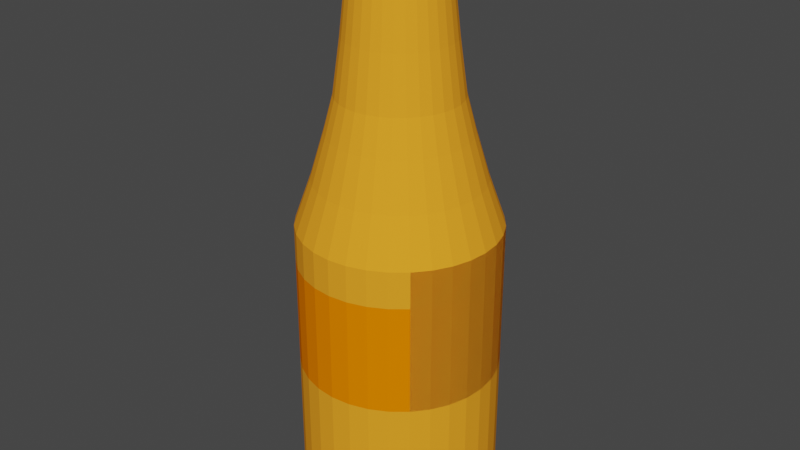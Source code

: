 # Source: Mustard.blend  (saved by Blender 2.90.8; exported with 4.5.12 LTS)
import bpy
from mathutils import Matrix  # noqa: F401  (used for matrix-valued properties, if any)

bpy.ops.wm.read_factory_settings(use_empty=True)
scene = bpy.context.scene
scene.name = 'Scene'

# ---- collections
col_collection = bpy.data.collections.new('Collection'); scene.collection.children.link(col_collection)

# ---- materials (node trees are filled in below, after node groups)
mat_material_036 = bpy.data.materials.new('Material.036')
mat_material_036.use_transparent_shadow = False
mat_material_035 = bpy.data.materials.new('Material.035')
mat_material_035.use_transparent_shadow = False

# ---- material node trees
mat_material_036.use_nodes = True; mat_material_036.node_tree.nodes.clear()
_N = mat_material_036.node_tree.nodes; _L = mat_material_036.node_tree.links
n0 = _N.new('ShaderNodeBsdfPrincipled'); n0.name = 'Principled BSDF'; n0.location = (10, 300)
n0.distribution = 'GGX'
n0.subsurface_method = 'BURLEY'
n0.inputs[0].default_value = (1.0, 0.3545, 0.02175, 1.0)
n0.inputs[2].default_value = 1.0
n0.inputs[3].default_value = 1.45
n0.inputs[13].default_value = 0.0
n0.inputs[27].default_value = (0.0, 0.0, 0.0, 1.0)
n0.inputs[28].default_value = 1.0
n1 = _N.new('ShaderNodeOutputMaterial'); n1.name = 'Material Output'; n1.location = (300, 300)
_L.new(n0.outputs[0], n1.inputs[0])
n1.is_active_output = True
mat_material_035.use_nodes = True; mat_material_035.node_tree.nodes.clear()
_N = mat_material_035.node_tree.nodes; _L = mat_material_035.node_tree.links
n0 = _N.new('ShaderNodeBsdfPrincipled'); n0.name = 'Principled BSDF'; n0.location = (10, 300)
n0.distribution = 'GGX'
n0.subsurface_method = 'BURLEY'
n0.inputs[0].default_value = (1.0, 0.2147, 0.0, 1.0)
n0.inputs[2].default_value = 1.0
n0.inputs[3].default_value = 1.45
n0.inputs[13].default_value = 0.0
n0.inputs[27].default_value = (0.0, 0.0, 0.0, 1.0)
n0.inputs[28].default_value = 1.0
n1 = _N.new('ShaderNodeOutputMaterial'); n1.name = 'Material Output'; n1.location = (300, 300)
_L.new(n0.outputs[0], n1.inputs[0])
n1.is_active_output = True

# ---- world
world_world = bpy.data.worlds.new('World'); scene.world = world_world
world_world.use_nodes = True; world_world.node_tree.nodes.clear()
_N = world_world.node_tree.nodes; _L = world_world.node_tree.links
n0 = _N.new('ShaderNodeOutputWorld'); n0.name = 'World Output'; n0.location = (300, 300)
n1 = _N.new('ShaderNodeBackground'); n1.name = 'Background'; n1.location = (10, 300)
n1.inputs[0].default_value = (0.05088, 0.05088, 0.05088, 1.0)
_L.new(n1.outputs[0], n0.inputs[0])
n0.is_active_output = True
world_world.color = (0.05088, 0.05088, 0.05088)
world_world.use_sun_shadow = False
world_world.sun_shadow_jitter_overblur = 0.0

# ---- meshes
me_cylinder_006 = bpy.data.meshes.new('Cylinder.006')
me_cylinder_006.from_pydata([(-0.001163, 0.6639, -1.514), (-0.001163, 0.6639, 0.4856), (0.1305, 0.6509, -1.514), (0.1305, 0.6509, 0.4856), (0.2571, 0.6125, -1.514), (0.2571, 0.6125, 0.4856), (0.3738, 0.5501, -1.514), (0.3738, 0.5501, 0.4856), (0.4761, 0.4662, -1.514), (0.4761, 0.4662, 0.4856), (0.5601, 0.3639, -1.514), (0.5601, 0.3639, 0.4856), (0.6225, 0.2472, -1.514), (0.6225, 0.2472, 0.4856), (0.6609, 0.1206, -1.514), (0.6609, 0.1206, 0.4856), (0.6738, -0.0111, -1.514), (0.6738, -0.0111, 0.4856), (0.6609, -0.1428, -1.514), (0.6609, -0.1428, 0.4856), (0.6225, -0.2694, -1.514), (0.6225, -0.2694, 0.4856), (0.5601, -0.3861, -1.514), (0.5601, -0.3861, 0.4856), (0.4761, -0.4884, -1.514), (0.4761, -0.4884, 0.4856), (0.3738, -0.5723, -1.514), (0.3738, -0.5723, 0.4856), (0.2571, -0.6347, -1.514), (0.2571, -0.6347, 0.4856), (0.1305, -0.6731, -1.514), (0.1305, -0.6731, 0.4856), (-0.001163, -0.6861, -1.514), (-0.001163, -0.6861, 0.4856), (-0.1328, -0.6731, -1.514), (-0.1328, -0.6731, 0.4856), (-0.2595, -0.6347, -1.514), (-0.2595, -0.6347, 0.4856), (-0.3762, -0.5723, -1.514), (-0.3762, -0.5723, 0.4856), (-0.4785, -0.4884, -1.514), (-0.4785, -0.4884, 0.4856), (-0.5624, -0.3861, -1.514), (-0.5624, -0.3861, 0.4856), (-0.6248, -0.2694, -1.514), (-0.6248, -0.2694, 0.4856), (-0.6632, -0.1428, -1.514), (-0.6632, -0.1428, 0.4856), (-0.6762, -0.0111, -1.514), (-0.6762, -0.0111, 0.4856), (-0.6632, 0.1206, -1.514), (-0.6632, 0.1206, 0.4856), (-0.6248, 0.2472, -1.514), (-0.6248, 0.2472, 0.4856), (-0.5624, 0.3639, -1.514), (-0.5624, 0.3639, 0.4856), (-0.4785, 0.4662, -1.514), (-0.4785, 0.4662, 0.4856), (-0.3762, 0.5501, -1.514), (-0.3762, 0.5501, 0.4856), (-0.2595, 0.6125, -1.514), (-0.2595, 0.6125, 0.4856), (-0.1328, 0.6509, -1.514), (-0.1328, 0.6509, 0.4856), (-0.001163, 0.5518, 0.8009), (0.1087, 0.541, 0.8009), (0.2143, 0.509, 0.8009), (0.3116, 0.4569, 0.8009), (0.3969, 0.3869, 0.8009), (0.4669, 0.3016, 0.8009), (0.5189, 0.2043, 0.8009), (0.5509, 0.09872, 0.8009), (0.5617, -0.0111, 0.8009), (0.5509, -0.1209, 0.8009), (0.5189, -0.2265, 0.8009), (0.4669, -0.3238, 0.8009), (0.3969, -0.4091, 0.8009), (0.3116, -0.4791, 0.8009), (0.2143, -0.5312, 0.8009), (0.1087, -0.5632, 0.8009), (-0.001163, -0.574, 0.8009), (-0.111, -0.5632, 0.8009), (-0.2166, -0.5312, 0.8009), (-0.3139, -0.4791, 0.8009), (-0.3992, -0.4091, 0.8009), (-0.4692, -0.3238, 0.8009), (-0.5212, -0.2265, 0.8009), (-0.5533, -0.1209, 0.8009), (-0.5641, -0.0111, 0.8009), (-0.5533, 0.09872, 0.8009), (-0.5212, 0.2043, 0.8009), (-0.4692, 0.3016, 0.8009), (-0.3992, 0.3869, 0.8009), (-0.3139, 0.4569, 0.8009), (-0.2166, 0.509, 0.8009), (-0.111, 0.541, 0.8009), (-0.001163, 0.4609, 1.109), (0.09091, 0.4518, 1.109), (0.1794, 0.4249, 1.109), (0.261, 0.3813, 1.109), (0.3326, 0.3226, 1.109), (0.3913, 0.2511, 1.109), (0.4349, 0.1695, 1.109), (0.4617, 0.08098, 1.109), (0.4708, -0.0111, 1.109), (0.4617, -0.1032, 1.109), (0.4349, -0.1917, 1.109), (0.3913, -0.2733, 1.109), (0.3326, -0.3448, 1.109), (0.261, -0.4035, 1.109), (0.1794, -0.4471, 1.109), (0.09091, -0.474, 1.109), (-0.001163, -0.4831, 1.109), (-0.09324, -0.474, 1.109), (-0.1818, -0.4471, 1.109), (-0.2634, -0.4035, 1.109), (-0.3349, -0.3448, 1.109), (-0.3936, -0.2733, 1.109), (-0.4372, -0.1917, 1.109), (-0.4641, -0.1032, 1.109), (-0.4731, -0.0111, 1.109), (-0.4641, 0.08098, 1.109), (-0.4372, 0.1695, 1.109), (-0.3936, 0.2511, 1.109), (-0.3349, 0.3226, 1.109), (-0.2634, 0.3813, 1.109), (-0.1818, 0.4249, 1.109), (-0.09324, 0.4518, 1.109), (-0.001163, 0.3979, 1.348), (0.07863, 0.39, 1.348), (0.1553, 0.3667, 1.348), (0.2261, 0.329, 1.348), (0.288, 0.2781, 1.348), (0.3389, 0.2161, 1.348), (0.3767, 0.1454, 1.348), (0.4, 0.06869, 1.348), (0.4078, -0.0111, 1.348), (0.4, -0.09089, 1.348), (0.3767, -0.1676, 1.348), (0.3389, -0.2383, 1.348), (0.288, -0.3003, 1.348), (0.2261, -0.3512, 1.348), (0.1553, -0.3889, 1.348), (0.07862, -0.4122, 1.348), (-0.001163, -0.4201, 1.348), (-0.08095, -0.4122, 1.348), (-0.1577, -0.3889, 1.348), (-0.2284, -0.3512, 1.348), (-0.2904, -0.3003, 1.348), (-0.3412, -0.2383, 1.348), (-0.379, -0.1676, 1.348), (-0.4023, -0.09088, 1.348), (-0.4101, -0.0111, 1.348), (-0.4023, 0.06869, 1.348), (-0.379, 0.1454, 1.348), (-0.3412, 0.2161, 1.348), (-0.2904, 0.2781, 1.348), (-0.2284, 0.329, 1.348), (-0.1577, 0.3668, 1.348), (-0.08095, 0.39, 1.348), (-0.001163, 0.3474, 1.712), (0.06878, 0.3405, 1.712), (0.136, 0.3201, 1.712), (0.198, 0.287, 1.712), (0.2524, 0.2424, 1.712), (0.2969, 0.1881, 1.712), (0.3301, 0.1261, 1.712), (0.3505, 0.05885, 1.712), (0.3574, -0.0111, 1.712), (0.3505, -0.08104, 1.712), (0.3301, -0.1483, 1.712), (0.2969, -0.2103, 1.712), (0.2524, -0.2646, 1.712), (0.198, -0.3092, 1.712), (0.136, -0.3423, 1.712), (0.06878, -0.3627, 1.712), (-0.001163, -0.3696, 1.712), (-0.07111, -0.3627, 1.712), (-0.1384, -0.3423, 1.712), (-0.2003, -0.3092, 1.712), (-0.2547, -0.2646, 1.712), (-0.2993, -0.2103, 1.712), (-0.3324, -0.1483, 1.712), (-0.3528, -0.08104, 1.712), (-0.3597, -0.0111, 1.712), (-0.3528, 0.05885, 1.712), (-0.3324, 0.1261, 1.712), (-0.2993, 0.1881, 1.712), (-0.2547, 0.2424, 1.712), (-0.2003, 0.287, 1.712), (-0.1384, 0.3201, 1.712), (-0.07111, 0.3405, 1.712), (-0.001163, 0.3081, 2.062), (0.06111, 0.302, 2.062), (0.121, 0.2838, 2.062), (0.1762, 0.2543, 2.062), (0.2245, 0.2146, 2.062), (0.2642, 0.1662, 2.062), (0.2937, 0.111, 2.062), (0.3119, 0.05117, 2.062), (0.318, -0.0111, 2.062), (0.3119, -0.07337, 2.062), (0.2937, -0.1332, 2.062), (0.2642, -0.1884, 2.062), (0.2245, -0.2368, 2.062), (0.1762, -0.2765, 2.062), (0.121, -0.306, 2.062), (0.06111, -0.3241, 2.062), (-0.001163, -0.3303, 2.062), (-0.06343, -0.3241, 2.062), (-0.1233, -0.306, 2.062), (-0.1785, -0.2765, 2.062), (-0.2269, -0.2368, 2.062), (-0.2666, -0.1884, 2.062), (-0.2961, -0.1332, 2.062), (-0.3142, -0.07337, 2.062), (-0.3203, -0.0111, 2.062), (-0.3142, 0.05117, 2.062), (-0.2961, 0.111, 2.062), (-0.2666, 0.1662, 2.062), (-0.2269, 0.2146, 2.062), (-0.1785, 0.2543, 2.062), (-0.1233, 0.2838, 2.062), (-0.06343, 0.302, 2.062), (-0.001163, 0.2872, 2.351), (0.05704, 0.2815, 2.351), (0.113, 0.2645, 2.351), (0.1646, 0.237, 2.351), (0.2098, 0.1999, 2.351), (0.2469, 0.1546, 2.351), (0.2745, 0.1031, 2.351), (0.2914, 0.04711, 2.351), (0.2972, -0.0111, 2.351), (0.2914, -0.0693, 2.351), (0.2745, -0.1253, 2.351), (0.2469, -0.1768, 2.351), (0.2098, -0.2221, 2.351), (0.1646, -0.2592, 2.351), (0.113, -0.2867, 2.351), (0.05704, -0.3037, 2.351), (-0.001163, -0.3094, 2.351), (-0.05937, -0.3037, 2.351), (-0.1153, -0.2867, 2.351), (-0.1669, -0.2592, 2.351), (-0.2121, -0.2221, 2.351), (-0.2492, -0.1768, 2.351), (-0.2768, -0.1253, 2.351), (-0.2938, -0.0693, 2.351), (-0.2995, -0.0111, 2.351), (-0.2938, 0.04711, 2.351), (-0.2768, 0.1031, 2.351), (-0.2492, 0.1546, 2.351), (-0.2121, 0.1999, 2.351), (-0.1669, 0.237, 2.351), (-0.1153, 0.2645, 2.351), (-0.05937, 0.2815, 2.351), (-0.001163, 0.3464, 2.351), (0.06858, 0.3395, 2.351), (0.1356, 0.3192, 2.351), (0.1974, 0.2861, 2.351), (0.2516, 0.2417, 2.351), (0.2961, 0.1875, 2.351), (0.3291, 0.1257, 2.351), (0.3494, 0.05864, 2.351), (0.3563, -0.0111, 2.351), (0.3494, -0.08084, 2.351), (0.3291, -0.1479, 2.351), (0.2961, -0.2097, 2.351), (0.2516, -0.2639, 2.351), (0.1974, -0.3083, 2.351), (0.1356, -0.3414, 2.351), (0.06858, -0.3617, 2.351), (-0.001163, -0.3686, 2.351), (-0.0709, -0.3617, 2.351), (-0.138, -0.3414, 2.351), (-0.1998, -0.3083, 2.351), (-0.2539, -0.2639, 2.351), (-0.2984, -0.2097, 2.351), (-0.3314, -0.1479, 2.351), (-0.3518, -0.08084, 2.351), (-0.3586, -0.0111, 2.351), (-0.3518, 0.05864, 2.351), (-0.3314, 0.1257, 2.351), (-0.2984, 0.1875, 2.351), (-0.2539, 0.2417, 2.351), (-0.1998, 0.2861, 2.351), (-0.138, 0.3192, 2.351), (-0.0709, 0.3395, 2.351), (-0.001163, 0.2861, 2.424), (0.05682, 0.2804, 2.424), (0.1126, 0.2635, 2.424), (0.1639, 0.236, 2.424), (0.209, 0.199, 2.424), (0.2459, 0.154, 2.424), (0.2734, 0.1026, 2.424), (0.2903, 0.04688, 2.424), (0.296, -0.0111, 2.424), (0.2903, -0.06908, 2.424), (0.2734, -0.1248, 2.424), (0.2459, -0.1762, 2.424), (0.209, -0.2212, 2.424), (0.1639, -0.2582, 2.424), (0.1126, -0.2857, 2.424), (0.05682, -0.3026, 2.424), (-0.001163, -0.3083, 2.424), (-0.05914, -0.3026, 2.424), (-0.1149, -0.2857, 2.424), (-0.1663, -0.2582, 2.424), (-0.2113, -0.2212, 2.424), (-0.2483, -0.1762, 2.424), (-0.2757, -0.1248, 2.424), (-0.2926, -0.06908, 2.424), (-0.2984, -0.0111, 2.424), (-0.2926, 0.04688, 2.424), (-0.2757, 0.1026, 2.424), (-0.2483, 0.154, 2.424), (-0.2113, 0.199, 2.424), (-0.1663, 0.236, 2.424), (-0.1149, 0.2635, 2.424), (-0.05914, 0.2804, 2.424), (0.06858, 0.3395, 2.424), (-0.001163, 0.3464, 2.424), (0.1356, 0.3192, 2.424), (0.1974, 0.2861, 2.424), (0.2516, 0.2417, 2.424), (0.2961, 0.1875, 2.424), (0.3291, 0.1257, 2.424), (0.3494, 0.05864, 2.424), (0.3563, -0.0111, 2.424), (0.3494, -0.08084, 2.424), (0.3291, -0.1479, 2.424), (0.2961, -0.2097, 2.424), (0.2516, -0.2639, 2.424), (0.1974, -0.3083, 2.424), (0.1356, -0.3414, 2.424), (0.06858, -0.3617, 2.424), (-0.001163, -0.3686, 2.424), (-0.0709, -0.3617, 2.424), (-0.138, -0.3414, 2.424), (-0.1998, -0.3083, 2.424), (-0.2539, -0.2639, 2.424), (-0.2984, -0.2097, 2.424), (-0.3314, -0.1479, 2.424), (-0.3518, -0.08084, 2.424), (-0.3586, -0.0111, 2.424), (-0.3518, 0.05864, 2.424), (-0.3314, 0.1257, 2.424), (-0.2984, 0.1875, 2.424), (-0.2539, 0.2417, 2.424), (-0.1998, 0.2861, 2.424), (-0.138, 0.3192, 2.424), (-0.0709, 0.3395, 2.424), (0.1305, 0.6509, 0.2356), (0.5601, 0.3639, 0.2356), (0.6225, 0.2472, 0.2356), (0.6609, 0.1206, 0.2356), (0.6738, -0.0111, 0.2356), (0.6609, -0.1428, 0.2356), (0.6225, -0.2694, 0.2356), (0.5601, -0.3861, 0.2356), (0.3738, -0.5723, 0.2356), (-0.4785, -0.4884, 0.2356), (-0.5624, -0.3861, 0.2356), (-0.6248, -0.2694, 0.2356), (-0.6632, -0.1428, 0.2356), (-0.6762, -0.0111, 0.2356), (-0.6632, 0.1206, 0.2356), (-0.6248, 0.2472, 0.2356), (-0.5624, 0.3639, 0.2356), (-0.4785, 0.4662, 0.2356), (-0.2595, 0.6125, 0.2356), (0.5601, 0.3639, -0.5144), (0.6225, 0.2472, -0.5144), (0.6609, 0.1206, -0.5144), (0.6738, -0.0111, -0.5144), (0.6609, -0.1428, -0.5144), (0.6225, -0.2694, -0.5144), (0.5601, -0.3861, -0.5144), (-0.4785, -0.4884, -0.5144), (-0.5624, -0.3861, -0.5144), (-0.6248, -0.2694, -0.5144), (-0.6632, -0.1428, -0.5144), (-0.6762, -0.0111, -0.5144), (-0.6632, 0.1206, -0.5144), (-0.6248, 0.2472, -0.5144), (-0.5624, 0.3639, -0.5144), (-0.4785, 0.4662, -0.5144), (-0.001163, 0.6639, 0.2356), (0.2571, 0.6125, 0.2356), (0.3738, 0.5501, 0.2356), (0.4761, 0.4662, 0.2356), (-0.001163, -0.6861, 0.2356), (-0.3762, 0.5501, 0.2356), (-0.1328, 0.6509, 0.2356), (-0.001163, 0.6639, -0.5144), (0.1305, 0.6509, -0.5144), (0.2571, 0.6125, -0.5144), (0.3738, 0.5501, -0.5144), (0.4761, 0.4662, -0.5144), (-0.001163, -0.6861, -0.5144), (-0.1328, -0.6731, -0.5144), (-0.3762, 0.5501, -0.5144), (-0.2595, 0.6125, -0.5144), (-0.1328, 0.6509, -0.5144), (0.2571, -0.6347, 0.2356), (0.1305, -0.6731, 0.2356), (-0.2595, -0.6347, 0.2356), (-0.3762, -0.5723, 0.2356), (0.4761, -0.4884, -0.5144), (0.4761, -0.4884, 0.2356), (-0.1328, -0.6731, 0.2356), (0.3738, -0.5723, -0.5144), (0.2571, -0.6347, -0.5144), (0.1305, -0.6731, -0.5144), (-0.2595, -0.6347, -0.5144), (-0.3762, -0.5723, -0.5144)], [(0, 1), (3, 2), (5, 4), (7, 6), (27, 26), (29, 28), (31, 30), (33, 32), (35, 34), (37, 36), (39, 38), (59, 58), (61, 60), (63, 62)], [(8, 9, 11, 10), (10, 11, 13, 12), (12, 13, 15, 14), (14, 15, 17, 16), (16, 17, 19, 18), (18, 19, 21, 20), (20, 21, 23, 22), (22, 23, 25, 24), (40, 41, 43, 42), (42, 43, 45, 44), (44, 45, 47, 46), (46, 47, 49, 48), (48, 49, 51, 50), (50, 51, 53, 52), (52, 53, 55, 54), (54, 55, 57, 56), (5, 3, 65, 66), (0, 2, 4, 6, 8, 10, 12, 14, 16, 18, 20, 22, 24, 26, 28, 30, 32, 34, 36, 38, 40, 42, 44, 46, 48, 50, 52, 54, 56, 58, 60, 62), (67, 66, 98, 99), (23, 21, 74, 75), (41, 39, 83, 84), (59, 57, 92, 93), (15, 13, 70, 71), (33, 31, 79, 80), (51, 49, 88, 89), (7, 5, 66, 67), (25, 23, 75, 76), (43, 41, 84, 85), (61, 59, 93, 94), (17, 15, 71, 72), (35, 33, 80, 81), (53, 51, 89, 90), (9, 7, 67, 68), (27, 25, 76, 77), (45, 43, 85, 86), (63, 61, 94, 95), (19, 17, 72, 73), (37, 35, 81, 82), (55, 53, 90, 91), (11, 9, 68, 69), (29, 27, 77, 78), (47, 45, 86, 87), (3, 1, 64, 65), (1, 63, 95, 64), (21, 19, 73, 74), (39, 37, 82, 83), (57, 55, 91, 92), (13, 11, 69, 70), (31, 29, 78, 79), (49, 47, 87, 88), (102, 101, 133, 134), (94, 93, 125, 126), (81, 80, 112, 113), (68, 67, 99, 100), (95, 94, 126, 127), (82, 81, 113, 114), (69, 68, 100, 101), (64, 95, 127, 96), (83, 82, 114, 115), (70, 69, 101, 102), (84, 83, 115, 116), (71, 70, 102, 103), (85, 84, 116, 117), (72, 71, 103, 104), (86, 85, 117, 118), (73, 72, 104, 105), (87, 86, 118, 119), (74, 73, 105, 106), (88, 87, 119, 120), (75, 74, 106, 107), (89, 88, 120, 121), (76, 75, 107, 108), (90, 89, 121, 122), (77, 76, 108, 109), (91, 90, 122, 123), (78, 77, 109, 110), (65, 64, 96, 97), (92, 91, 123, 124), (79, 78, 110, 111), (66, 65, 97, 98), (93, 92, 124, 125), (80, 79, 111, 112), (137, 136, 168, 169), (116, 115, 147, 148), (103, 102, 134, 135), (117, 116, 148, 149), (104, 103, 135, 136), (118, 117, 149, 150), (105, 104, 136, 137), (119, 118, 150, 151), (106, 105, 137, 138), (120, 119, 151, 152), (107, 106, 138, 139), (121, 120, 152, 153), (108, 107, 139, 140), (122, 121, 153, 154), (109, 108, 140, 141), (123, 122, 154, 155), (110, 109, 141, 142), (97, 96, 128, 129), (124, 123, 155, 156), (111, 110, 142, 143), (98, 97, 129, 130), (125, 124, 156, 157), (112, 111, 143, 144), (99, 98, 130, 131), (126, 125, 157, 158), (113, 112, 144, 145), (100, 99, 131, 132), (127, 126, 158, 159), (114, 113, 145, 146), (101, 100, 132, 133), (96, 127, 159, 128), (115, 114, 146, 147), (172, 171, 203, 204), (151, 150, 182, 183), (138, 137, 169, 170), (152, 151, 183, 184), (139, 138, 170, 171), (153, 152, 184, 185), (140, 139, 171, 172), (154, 153, 185, 186), (141, 140, 172, 173), (155, 154, 186, 187), (142, 141, 173, 174), (129, 128, 160, 161), (156, 155, 187, 188), (143, 142, 174, 175), (130, 129, 161, 162), (157, 156, 188, 189), (144, 143, 175, 176), (131, 130, 162, 163), (158, 157, 189, 190), (145, 144, 176, 177), (132, 131, 163, 164), (159, 158, 190, 191), (146, 145, 177, 178), (133, 132, 164, 165), (128, 159, 191, 160), (147, 146, 178, 179), (134, 133, 165, 166), (148, 147, 179, 180), (135, 134, 166, 167), (149, 148, 180, 181), (136, 135, 167, 168), (150, 149, 181, 182), (207, 206, 238, 239), (186, 185, 217, 218), (173, 172, 204, 205), (187, 186, 218, 219), (174, 173, 205, 206), (161, 160, 192, 193), (188, 187, 219, 220), (175, 174, 206, 207), (162, 161, 193, 194), (189, 188, 220, 221), (176, 175, 207, 208), (163, 162, 194, 195), (190, 189, 221, 222), (177, 176, 208, 209), (164, 163, 195, 196), (191, 190, 222, 223), (178, 177, 209, 210), (165, 164, 196, 197), (160, 191, 223, 192), (179, 178, 210, 211), (166, 165, 197, 198), (180, 179, 211, 212), (167, 166, 198, 199), (181, 180, 212, 213), (168, 167, 199, 200), (182, 181, 213, 214), (169, 168, 200, 201), (183, 182, 214, 215), (170, 169, 201, 202), (184, 183, 215, 216), (171, 170, 202, 203), (185, 184, 216, 217), (242, 241, 273, 274), (194, 193, 225, 226), (221, 220, 252, 253), (208, 207, 239, 240), (195, 194, 226, 227), (222, 221, 253, 254), (209, 208, 240, 241), (196, 195, 227, 228), (223, 222, 254, 255), (210, 209, 241, 242), (197, 196, 228, 229), (192, 223, 255, 224), (211, 210, 242, 243), (198, 197, 229, 230), (212, 211, 243, 244), (199, 198, 230, 231), (213, 212, 244, 245), (200, 199, 231, 232), (214, 213, 245, 246), (201, 200, 232, 233), (215, 214, 246, 247), (202, 201, 233, 234), (216, 215, 247, 248), (203, 202, 234, 235), (217, 216, 248, 249), (204, 203, 235, 236), (218, 217, 249, 250), (205, 204, 236, 237), (219, 218, 250, 251), (206, 205, 237, 238), (193, 192, 224, 225), (220, 219, 251, 252), (277, 276, 340, 341), (229, 228, 260, 261), (224, 255, 287, 256), (243, 242, 274, 275), (230, 229, 261, 262), (244, 243, 275, 276), (231, 230, 262, 263), (245, 244, 276, 277), (232, 231, 263, 264), (246, 245, 277, 278), (233, 232, 264, 265), (247, 246, 278, 279), (234, 233, 265, 266), (248, 247, 279, 280), (235, 234, 266, 267), (249, 248, 280, 281), (236, 235, 267, 268), (250, 249, 281, 282), (237, 236, 268, 269), (251, 250, 282, 283), (238, 237, 269, 270), (225, 224, 256, 257), (252, 251, 283, 284), (239, 238, 270, 271), (226, 225, 257, 258), (253, 252, 284, 285), (240, 239, 271, 272), (227, 226, 258, 259), (254, 253, 285, 286), (241, 240, 272, 273), (228, 227, 259, 260), (255, 254, 286, 287), (264, 263, 327, 328), (278, 277, 341, 342), (265, 264, 328, 329), (279, 278, 342, 343), (266, 265, 329, 330), (280, 279, 343, 344), (267, 266, 330, 331), (281, 280, 344, 345), (268, 267, 331, 332), (282, 281, 345, 346), (269, 268, 332, 333), (283, 282, 346, 347), (270, 269, 333, 334), (257, 256, 321, 320), (284, 283, 347, 348), (271, 270, 334, 335), (258, 257, 320, 322), (285, 284, 348, 349), (272, 271, 335, 336), (259, 258, 322, 323), (286, 285, 349, 350), (273, 272, 336, 337), (260, 259, 323, 324), (287, 286, 350, 351), (274, 273, 337, 338), (261, 260, 324, 325), (256, 287, 351, 321), (275, 274, 338, 339), (262, 261, 325, 326), (276, 275, 339, 340), (263, 262, 326, 327), (288, 289, 320, 321), (289, 290, 322, 320), (290, 291, 323, 322), (291, 292, 324, 323), (292, 293, 325, 324), (293, 294, 326, 325), (294, 295, 327, 326), (295, 296, 328, 327), (296, 297, 329, 328), (297, 298, 330, 329), (298, 299, 331, 330), (299, 300, 332, 331), (300, 301, 333, 332), (301, 302, 334, 333), (302, 303, 335, 334), (303, 304, 336, 335), (304, 305, 337, 336), (305, 306, 338, 337), (306, 307, 339, 338), (307, 308, 340, 339), (308, 309, 341, 340), (309, 310, 342, 341), (310, 311, 343, 342), (311, 312, 344, 343), (312, 313, 345, 344), (313, 314, 346, 345), (314, 315, 347, 346), (315, 316, 348, 347), (316, 317, 349, 348), (317, 318, 350, 349), (318, 319, 351, 350), (319, 288, 321, 351), (238, 270, 302, 301, 237), (239, 271, 303, 302, 238), (240, 272, 304, 303, 239), (241, 305, 304, 272, 240), (242, 306, 305, 241), (243, 307, 306, 242), (244, 308, 307, 243), (305, 241, 240, 304), (237, 301, 300, 236), (236, 300, 299, 235), (235, 299, 298, 234), (234, 298, 297, 233), (233, 297, 296, 232), (232, 296, 295, 231), (231, 295, 294, 230), (230, 294, 293, 229), (229, 293, 292, 228), (245, 309, 308, 244), (246, 310, 309, 245), (247, 311, 310, 246), (248, 312, 311, 247), (249, 313, 312, 248), (250, 314, 313, 249), (251, 315, 314, 250), (252, 316, 315, 251), (253, 317, 316, 252), (254, 318, 317, 253), (255, 319, 318, 254), (224, 288, 319, 255), (225, 289, 288, 224), (226, 290, 289, 225), (227, 291, 290, 226), (228, 292, 291, 227), (97, 98, 99, 100, 101, 102, 103, 104, 105, 106, 107, 108, 109, 110, 111, 112, 113, 114, 115, 116, 117, 118, 119, 120, 121, 122, 123, 124, 125, 126, 127, 96), (29, 31, 405, 404), (47, 49, 365, 364), (3, 5, 388, 352), (21, 23, 359, 358), (39, 41, 361, 407), (57, 59, 392, 369), (13, 15, 355, 354), (31, 33, 391, 405), (49, 51, 366, 365), (5, 7, 389, 388), (23, 25, 409, 359), (41, 43, 362, 361), (59, 61, 370, 392), (15, 17, 356, 355), (33, 35, 410, 391), (51, 53, 367, 366), (7, 9, 390, 389), (25, 27, 360, 409), (43, 45, 363, 362), (61, 63, 393, 370), (17, 19, 357, 356), (35, 37, 406, 410), (53, 55, 368, 367), (9, 11, 353, 390), (27, 29, 404, 360), (45, 47, 364, 363), (1, 3, 352, 387), (63, 1, 387, 393), (19, 21, 358, 357), (37, 39, 407, 406), (55, 57, 369, 368), (11, 13, 354, 353), (355, 356, 374, 373), (362, 363, 380, 379), (356, 357, 375, 374), (363, 364, 381, 380), (357, 358, 376, 375), (364, 365, 382, 381), (358, 359, 377, 376), (365, 366, 383, 382), (359, 409, 408, 377), (366, 367, 384, 383), (367, 368, 385, 384), (368, 369, 386, 385), (390, 353, 371, 398), (353, 354, 372, 371), (354, 355, 373, 372), (361, 362, 379, 378), (397, 389, 390, 398), (396, 388, 389, 397), (395, 352, 388, 396), (394, 387, 352, 395), (393, 387, 394, 403), (402, 370, 393, 403), (401, 392, 370, 402), (386, 369, 392, 401), (24, 408, 411, 412, 413, 399, 400, 414, 415, 378, 40, 38, 36, 34, 32, 30, 28, 26), (6, 397, 398, 8), (4, 396, 397, 6), (2, 395, 396, 4), (0, 394, 395, 2), (62, 403, 394, 0), (60, 402, 403, 62), (58, 401, 402, 60), (56, 386, 401, 58), (360, 404, 412, 411), (412, 404, 405, 413), (413, 405, 391, 399), (399, 391, 410, 400), (400, 410, 406, 414), (414, 406, 407, 415), (415, 407, 361, 378), (411, 408, 409, 360)])
me_cylinder_006.polygons.foreach_set('material_index', [0, 0, 0, 0, 0, 0, 0, 0, 0, 0, 0, 0, 0, 0, 0, 0, 0, 0, 0, 0, 0, 0, 0, 0, 0, 0, 0, 0, 0, 0, 0, 0, 0, 0, 0, 0, 0, 0, 0, 0, 0, 0, 0, 0, 0, 0, 0, 0, 0, 0, 0, 0, 0, 0, 0, 0, 0, 0, 0, 0, 0, 0, 0, 0, 0, 0, 0, 0, 0, 0, 0, 0, 0, 0, 0, 0, 0, 0, 0, 0, 0, 0, 0, 0, 0, 0, 0, 0, 0, 0, 0, 0, 0, 0, 0, 0, 0, 0, 0, 0, 0, 0, 0, 0, 0, 0, 0, 0, 0, 0, 0, 0, 0, 0, 0, 0, 0, 0, 0, 0, 0, 0, 0, 0, 0, 0, 0, 0, 0, 0, 0, 0, 0, 0, 0, 0, 0, 0, 0, 0, 0, 0, 0, 0, 0, 0, 0, 0, 0, 0, 0, 0, 0, 0, 0, 0, 0, 0, 0, 0, 0, 0, 0, 0, 0, 0, 0, 0, 0, 0, 0, 0, 0, 0, 0, 0, 0, 0, 0, 0, 0, 0, 0, 0, 0, 0, 0, 0, 0, 0, 0, 0, 0, 0, 0, 0, 0, 0, 0, 0, 0, 0, 0, 0, 0, 0, 0, 0, 0, 0, 0, 0, 0, 0, 0, 0, 0, 0, 0, 0, 0, 0, 0, 0, 0, 0, 0, 0, 0, 0, 0, 0, 0, 0, 0, 0, 0, 0, 0, 0, 0, 0, 0, 0, 0, 0, 0, 0, 0, 0, 0, 0, 0, 0, 0, 0, 0, 0, 0, 0, 0, 0, 0, 0, 0, 0, 0, 0, 0, 0, 0, 0, 0, 0, 0, 0, 0, 0, 0, 0, 0, 0, 0, 0, 0, 0, 0, 0, 0, 0, 0, 0, 0, 0, 0, 0, 0, 0, 0, 0, 0, 0, 0, 0, 0, 0, 0, 0, 0, 0, 0, 0, 0, 0, 0, 0, 0, 0, 0, 0, 0, 0, 0, 0, 0, 0, 0, 0, 0, 0, 0, 0, 0, 0, 0, 0, 0, 0, 0, 0, 0, 0, 0, 0, 0, 0, 0, 0, 0, 0, 0, 0, 0, 0, 0, 0, 0, 0, 0, 0, 0, 0, 0, 0, 0, 0, 0, 0, 0, 0, 0, 0, 0, 0, 0, 0, 0, 0, 0, 0, 0, 0, 0, 0, 0, 0, 0, 0, 0, 0, 0, 0, 0, 0, 0, 0, 0, 0, 0, 0, 0, 0, 0, 0, 1, 1, 1, 1, 1, 1, 1, 1])
_uv = me_cylinder_006.uv_layers.new(name='UVMap')
_uv.uv.foreach_set('vector', [0.875, 0.5, 0.875, 1.0, 0.8438, 1.0, 0.8438, 0.5, 0.8438, 0.5, 0.8438, 1.0, 0.8125, 1.0, 0.8125, 0.5, 0.8125, 0.5, 0.8125, 1.0, 0.7812, 1.0, 0.7812, 0.5, 0.7812, 0.5, 0.7812, 1.0, 0.75, 1.0, 0.75, 0.5, 0.75, 0.5, 0.75, 1.0, 0.7188, 1.0, 0.7188, 0.5, 0.7188, 0.5, 0.7188, 1.0, 0.6875, 1.0, 0.6875, 0.5, 0.6875, 0.5, 0.6875, 1.0, 0.6562, 1.0, 0.6562, 0.5, 0.6562, 0.5, 0.6562, 1.0, 0.625, 1.0, 0.625, 0.5, 0.375, 0.5, 0.375, 1.0, 0.3438, 1.0, 0.3438, 0.5, 0.3438, 0.5, 0.3438, 1.0, 0.3125, 1.0, 0.3125, 0.5, 0.3125, 0.5, 0.3125, 1.0, 0.2812, 1.0, 0.2812, 0.5, 0.2812, 0.5, 0.2812, 1.0, 0.25, 1.0, 0.25, 0.5, 0.25, 0.5, 0.25, 1.0, 0.2188, 1.0, 0.2188, 0.5, 0.2188, 0.5, 0.2188, 1.0, 0.1875, 1.0, 0.1875, 0.5, 0.1875, 0.5, 0.1875, 1.0, 0.1562, 1.0, 0.1562, 0.5, 0.1562, 0.5, 0.1562, 1.0, 0.125, 1.0, 0.125, 0.5, 0.9375, 1.0, 0.9688, 1.0, 0.9688, 1.0, 0.9375, 1.0, 0.75, 0.49, 0.7968, 0.4854, 0.8418, 0.4717, 0.8833, 0.4496, 0.9197, 0.4197, 0.9496, 0.3833, 0.9717, 0.3418, 0.9854, 0.2968, 0.99, 0.25, 0.9854, 0.2032, 0.9717, 0.1582, 0.9496, 0.1167, 0.9197, 0.08029, 0.8833, 0.05045, 0.8418, 0.02827, 0.7968, 0.01461, 0.75, 0.01, 0.7032, 0.01461, 0.6582, 0.02827, 0.6167, 0.05045, 0.5803, 0.08029, 0.5504, 0.1167, 0.5283, 0.1582, 0.5146, 0.2032, 0.51, 0.25, 0.5146, 0.2968, 0.5283, 0.3418, 0.5504, 0.3833, 0.5803, 0.4197, 0.6167, 0.4496, 0.6582, 0.4717, 0.7032, 0.4854, 0.9062, 1.0, 0.9375, 1.0, 0.9375, 1.0, 0.9062, 1.0, 0.6562, 1.0, 0.6875, 1.0, 0.6875, 1.0, 0.6562, 1.0, 0.375, 1.0, 0.4062, 1.0, 0.4062, 1.0, 0.375, 1.0, 0.09375, 1.0, 0.125, 1.0, 0.125, 1.0, 0.09375, 1.0, 0.7812, 1.0, 0.8125, 1.0, 0.8125, 1.0, 0.7812, 1.0, 0.5, 1.0, 0.5312, 1.0, 0.5312, 1.0, 0.5, 1.0, 0.2188, 1.0, 0.25, 1.0, 0.25, 1.0, 0.2188, 1.0, 0.9062, 1.0, 0.9375, 1.0, 0.9375, 1.0, 0.9062, 1.0, 0.625, 1.0, 0.6562, 1.0, 0.6562, 1.0, 0.625, 1.0, 0.3438, 1.0, 0.375, 1.0, 0.375, 1.0, 0.3438, 1.0, 0.0625, 1.0, 0.09375, 1.0, 0.09375, 1.0, 0.0625, 1.0, 0.75, 1.0, 0.7812, 1.0, 0.7812, 1.0, 0.75, 1.0, 0.4688, 1.0, 0.5, 1.0, 0.5, 1.0, 0.4688, 1.0, 0.1875, 1.0, 0.2188, 1.0, 0.2188, 1.0, 0.1875, 1.0, 0.875, 1.0, 0.9062, 1.0, 0.9062, 1.0, 0.875, 1.0, 0.5938, 1.0, 0.625, 1.0, 0.625, 1.0, 0.5938, 1.0, 0.3125, 1.0, 0.3438, 1.0, 0.3438, 1.0, 0.3125, 1.0, 0.03125, 1.0, 0.0625, 1.0, 0.0625, 1.0, 0.03125, 1.0, 0.7188, 1.0, 0.75, 1.0, 0.75, 1.0, 0.7188, 1.0, 0.4375, 1.0, 0.4688, 1.0, 0.4688, 1.0, 0.4375, 1.0, 0.1562, 1.0, 0.1875, 1.0, 0.1875, 1.0, 0.1562, 1.0, 0.8438, 1.0, 0.875, 1.0, 0.875, 1.0, 0.8438, 1.0, 0.5625, 1.0, 0.5938, 1.0, 0.5938, 1.0, 0.5625, 1.0, 0.2812, 1.0, 0.3125, 1.0, 0.3125, 1.0, 0.2812, 1.0, 0.9688, 1.0, 1.0, 1.0, 1.0, 1.0, 0.9688, 1.0, 0.0, 1.0, 0.03125, 1.0, 0.03125, 1.0, 0.0, 1.0, 0.6875, 1.0, 0.7188, 1.0, 0.7188, 1.0, 0.6875, 1.0, 0.4062, 1.0, 0.4375, 1.0, 0.4375, 1.0, 0.4062, 1.0, 0.125, 1.0, 0.1562, 1.0, 0.1562, 1.0, 0.125, 1.0, 0.8125, 1.0, 0.8438, 1.0, 0.8438, 1.0, 0.8125, 1.0, 0.5312, 1.0, 0.5625, 1.0, 0.5625, 1.0, 0.5312, 1.0, 0.25, 1.0, 0.2812, 1.0, 0.2812, 1.0, 0.25, 1.0, 0.8125, 1.0, 0.8438, 1.0, 0.8438, 1.0, 0.8125, 1.0, 0.0625, 1.0, 0.09375, 1.0, 0.09375, 1.0, 0.0625, 1.0, 0.4688, 1.0, 0.5, 1.0, 0.5, 1.0, 0.4688, 1.0, 0.875, 1.0, 0.9062, 1.0, 0.9062, 1.0, 0.875, 1.0, 0.03125, 1.0, 0.0625, 1.0, 0.0625, 1.0, 0.03125, 1.0, 0.4375, 1.0, 0.4688, 1.0, 0.4688, 1.0, 0.4375, 1.0, 0.8438, 1.0, 0.875, 1.0, 0.875, 1.0, 0.8438, 1.0, 0.0, 1.0, 0.03125, 1.0, 0.03125, 1.0, 0.0, 1.0, 0.4062, 1.0, 0.4375, 1.0, 0.4375, 1.0, 0.4062, 1.0, 0.8125, 1.0, 0.8438, 1.0, 0.8438, 1.0, 0.8125, 1.0, 0.375, 1.0, 0.4062, 1.0, 0.4062, 1.0, 0.375, 1.0, 0.7812, 1.0, 0.8125, 1.0, 0.8125, 1.0, 0.7812, 1.0, 0.3438, 1.0, 0.375, 1.0, 0.375, 1.0, 0.3438, 1.0, 0.75, 1.0, 0.7812, 1.0, 0.7812, 1.0, 0.75, 1.0, 0.3125, 1.0, 0.3438, 1.0, 0.3438, 1.0, 0.3125, 1.0, 0.7188, 1.0, 0.75, 1.0, 0.75, 1.0, 0.7188, 1.0, 0.2812, 1.0, 0.3125, 1.0, 0.3125, 1.0, 0.2812, 1.0, 0.6875, 1.0, 0.7188, 1.0, 0.7188, 1.0, 0.6875, 1.0, 0.25, 1.0, 0.2812, 1.0, 0.2812, 1.0, 0.25, 1.0, 0.6562, 1.0, 0.6875, 1.0, 0.6875, 1.0, 0.6562, 1.0, 0.2188, 1.0, 0.25, 1.0, 0.25, 1.0, 0.2188, 1.0, 0.625, 1.0, 0.6562, 1.0, 0.6562, 1.0, 0.625, 1.0, 0.1875, 1.0, 0.2188, 1.0, 0.2188, 1.0, 0.1875, 1.0, 0.5938, 1.0, 0.625, 1.0, 0.625, 1.0, 0.5938, 1.0, 0.1562, 1.0, 0.1875, 1.0, 0.1875, 1.0, 0.1562, 1.0, 0.5625, 1.0, 0.5938, 1.0, 0.5938, 1.0, 0.5625, 1.0, 0.9688, 1.0, 1.0, 1.0, 1.0, 1.0, 0.9688, 1.0, 0.125, 1.0, 0.1562, 1.0, 0.1562, 1.0, 0.125, 1.0, 0.5312, 1.0, 0.5625, 1.0, 0.5625, 1.0, 0.5312, 1.0, 0.9375, 1.0, 0.9688, 1.0, 0.9688, 1.0, 0.9375, 1.0, 0.09375, 1.0, 0.125, 1.0, 0.125, 1.0, 0.09375, 1.0, 0.5, 1.0, 0.5312, 1.0, 0.5312, 1.0, 0.5, 1.0, 0.7188, 1.0, 0.75, 1.0, 0.75, 1.0, 0.7188, 1.0, 0.375, 1.0, 0.4062, 1.0, 0.4062, 1.0, 0.375, 1.0, 0.7812, 1.0, 0.8125, 1.0, 0.8125, 1.0, 0.7812, 1.0, 0.3438, 1.0, 0.375, 1.0, 0.375, 1.0, 0.3438, 1.0, 0.75, 1.0, 0.7812, 1.0, 0.7812, 1.0, 0.75, 1.0, 0.3125, 1.0, 0.3438, 1.0, 0.3438, 1.0, 0.3125, 1.0, 0.7188, 1.0, 0.75, 1.0, 0.75, 1.0, 0.7188, 1.0, 0.2812, 1.0, 0.3125, 1.0, 0.3125, 1.0, 0.2812, 1.0, 0.6875, 1.0, 0.7188, 1.0, 0.7188, 1.0, 0.6875, 1.0, 0.25, 1.0, 0.2812, 1.0, 0.2812, 1.0, 0.25, 1.0, 0.6562, 1.0, 0.6875, 1.0, 0.6875, 1.0, 0.6562, 1.0, 0.2188, 1.0, 0.25, 1.0, 0.25, 1.0, 0.2188, 1.0, 0.625, 1.0, 0.6562, 1.0, 0.6562, 1.0, 0.625, 1.0, 0.1875, 1.0, 0.2188, 1.0, 0.2188, 1.0, 0.1875, 1.0, 0.5938, 1.0, 0.625, 1.0, 0.625, 1.0, 0.5938, 1.0, 0.1562, 1.0, 0.1875, 1.0, 0.1875, 1.0, 0.1562, 1.0, 0.5625, 1.0, 0.5938, 1.0, 0.5938, 1.0, 0.5625, 1.0, 0.9688, 1.0, 1.0, 1.0, 1.0, 1.0, 0.9688, 1.0, 0.125, 1.0, 0.1562, 1.0, 0.1562, 1.0, 0.125, 1.0, 0.5312, 1.0, 0.5625, 1.0, 0.5625, 1.0, 0.5312, 1.0, 0.9375, 1.0, 0.9688, 1.0, 0.9688, 1.0, 0.9375, 1.0, 0.09375, 1.0, 0.125, 1.0, 0.125, 1.0, 0.09375, 1.0, 0.5, 1.0, 0.5312, 1.0, 0.5312, 1.0, 0.5, 1.0, 0.9062, 1.0, 0.9375, 1.0, 0.9375, 1.0, 0.9062, 1.0, 0.0625, 1.0, 0.09375, 1.0, 0.09375, 1.0, 0.0625, 1.0, 0.4688, 1.0, 0.5, 1.0, 0.5, 1.0, 0.4688, 1.0, 0.875, 1.0, 0.9062, 1.0, 0.9062, 1.0, 0.875, 1.0, 0.03125, 1.0, 0.0625, 1.0, 0.0625, 1.0, 0.03125, 1.0, 0.4375, 1.0, 0.4688, 1.0, 0.4688, 1.0, 0.4375, 1.0, 0.8438, 1.0, 0.875, 1.0, 0.875, 1.0, 0.8438, 1.0, 0.0, 1.0, 0.03125, 1.0, 0.03125, 1.0, 0.0, 1.0, 0.4062, 1.0, 0.4375, 1.0, 0.4375, 1.0, 0.4062, 1.0, 0.625, 1.0, 0.6562, 1.0, 0.6562, 1.0, 0.625, 1.0, 0.2812, 1.0, 0.3125, 1.0, 0.3125, 1.0, 0.2812, 1.0, 0.6875, 1.0, 0.7188, 1.0, 0.7188, 1.0, 0.6875, 1.0, 0.25, 1.0, 0.2812, 1.0, 0.2812, 1.0, 0.25, 1.0, 0.6562, 1.0, 0.6875, 1.0, 0.6875, 1.0, 0.6562, 1.0, 0.2188, 1.0, 0.25, 1.0, 0.25, 1.0, 0.2188, 1.0, 0.625, 1.0, 0.6562, 1.0, 0.6562, 1.0, 0.625, 1.0, 0.1875, 1.0, 0.2188, 1.0, 0.2188, 1.0, 0.1875, 1.0, 0.5938, 1.0, 0.625, 1.0, 0.625, 1.0, 0.5938, 1.0, 0.1562, 1.0, 0.1875, 1.0, 0.1875, 1.0, 0.1562, 1.0, 0.5625, 1.0, 0.5938, 1.0, 0.5938, 1.0, 0.5625, 1.0, 0.9688, 1.0, 1.0, 1.0, 1.0, 1.0, 0.9688, 1.0, 0.125, 1.0, 0.1562, 1.0, 0.1562, 1.0, 0.125, 1.0, 0.5312, 1.0, 0.5625, 1.0, 0.5625, 1.0, 0.5312, 1.0, 0.9375, 1.0, 0.9688, 1.0, 0.9688, 1.0, 0.9375, 1.0, 0.09375, 1.0, 0.125, 1.0, 0.125, 1.0, 0.09375, 1.0, 0.5, 1.0, 0.5312, 1.0, 0.5312, 1.0, 0.5, 1.0, 0.9062, 1.0, 0.9375, 1.0, 0.9375, 1.0, 0.9062, 1.0, 0.0625, 1.0, 0.09375, 1.0, 0.09375, 1.0, 0.0625, 1.0, 0.4688, 1.0, 0.5, 1.0, 0.5, 1.0, 0.4688, 1.0, 0.875, 1.0, 0.9062, 1.0, 0.9062, 1.0, 0.875, 1.0, 0.03125, 1.0, 0.0625, 1.0, 0.0625, 1.0, 0.03125, 1.0, 0.4375, 1.0, 0.4688, 1.0, 0.4688, 1.0, 0.4375, 1.0, 0.8438, 1.0, 0.875, 1.0, 0.875, 1.0, 0.8438, 1.0, 0.0, 1.0, 0.03125, 1.0, 0.03125, 1.0, 0.0, 1.0, 0.4062, 1.0, 0.4375, 1.0, 0.4375, 1.0, 0.4062, 1.0, 0.8125, 1.0, 0.8438, 1.0, 0.8438, 1.0, 0.8125, 1.0, 0.375, 1.0, 0.4062, 1.0, 0.4062, 1.0, 0.375, 1.0, 0.7812, 1.0, 0.8125, 1.0, 0.8125, 1.0, 0.7812, 1.0, 0.3438, 1.0, 0.375, 1.0, 0.375, 1.0, 0.3438, 1.0, 0.75, 1.0, 0.7812, 1.0, 0.7812, 1.0, 0.75, 1.0, 0.3125, 1.0, 0.3438, 1.0, 0.3438, 1.0, 0.3125, 1.0, 0.5312, 1.0, 0.5625, 1.0, 0.5625, 1.0, 0.5312, 1.0, 0.1875, 1.0, 0.2188, 1.0, 0.2188, 1.0, 0.1875, 1.0, 0.5938, 1.0, 0.625, 1.0, 0.625, 1.0, 0.5938, 1.0, 0.1562, 1.0, 0.1875, 1.0, 0.1875, 1.0, 0.1562, 1.0, 0.5625, 1.0, 0.5938, 1.0, 0.5938, 1.0, 0.5625, 1.0, 0.9688, 1.0, 1.0, 1.0, 1.0, 1.0, 0.9688, 1.0, 0.125, 1.0, 0.1562, 1.0, 0.1562, 1.0, 0.125, 1.0, 0.5312, 1.0, 0.5625, 1.0, 0.5625, 1.0, 0.5312, 1.0, 0.9375, 1.0, 0.9688, 1.0, 0.9688, 1.0, 0.9375, 1.0, 0.09375, 1.0, 0.125, 1.0, 0.125, 1.0, 0.09375, 1.0, 0.5, 1.0, 0.5312, 1.0, 0.5312, 1.0, 0.5, 1.0, 0.9062, 1.0, 0.9375, 1.0, 0.9375, 1.0, 0.9062, 1.0, 0.0625, 1.0, 0.09375, 1.0, 0.09375, 1.0, 0.0625, 1.0, 0.4688, 1.0, 0.5, 1.0, 0.5, 1.0, 0.4688, 1.0, 0.875, 1.0, 0.9062, 1.0, 0.9062, 1.0, 0.875, 1.0, 0.03125, 1.0, 0.0625, 1.0, 0.0625, 1.0, 0.03125, 1.0, 0.4375, 1.0, 0.4688, 1.0, 0.4688, 1.0, 0.4375, 1.0, 0.8438, 1.0, 0.875, 1.0, 0.875, 1.0, 0.8438, 1.0, 0.0, 1.0, 0.03125, 1.0, 0.03125, 1.0, 0.0, 1.0, 0.4062, 1.0, 0.4375, 1.0, 0.4375, 1.0, 0.4062, 1.0, 0.8125, 1.0, 0.8438, 1.0, 0.8438, 1.0, 0.8125, 1.0, 0.375, 1.0, 0.4062, 1.0, 0.4062, 1.0, 0.375, 1.0, 0.7812, 1.0, 0.8125, 1.0, 0.8125, 1.0, 0.7812, 1.0, 0.3438, 1.0, 0.375, 1.0, 0.375, 1.0, 0.3438, 1.0, 0.75, 1.0, 0.7812, 1.0, 0.7812, 1.0, 0.75, 1.0, 0.3125, 1.0, 0.3438, 1.0, 0.3438, 1.0, 0.3125, 1.0, 0.7188, 1.0, 0.75, 1.0, 0.75, 1.0, 0.7188, 1.0, 0.2812, 1.0, 0.3125, 1.0, 0.3125, 1.0, 0.2812, 1.0, 0.6875, 1.0, 0.7188, 1.0, 0.7188, 1.0, 0.6875, 1.0, 0.25, 1.0, 0.2812, 1.0, 0.2812, 1.0, 0.25, 1.0, 0.6562, 1.0, 0.6875, 1.0, 0.6875, 1.0, 0.6562, 1.0, 0.2188, 1.0, 0.25, 1.0, 0.25, 1.0, 0.2188, 1.0, 0.4375, 1.0, 0.4688, 1.0, 0.4688, 1.0, 0.4375, 1.0, 0.9375, 1.0, 0.9688, 1.0, 0.9688, 1.0, 0.9375, 1.0, 0.09375, 1.0, 0.125, 1.0, 0.125, 1.0, 0.09375, 1.0, 0.5, 1.0, 0.5312, 1.0, 0.5312, 1.0, 0.5, 1.0, 0.9062, 1.0, 0.9375, 1.0, 0.9375, 1.0, 0.9062, 1.0, 0.0625, 1.0, 0.09375, 1.0, 0.09375, 1.0, 0.0625, 1.0, 0.4688, 1.0, 0.5, 1.0, 0.5, 1.0, 0.4688, 1.0, 0.875, 1.0, 0.9062, 1.0, 0.9062, 1.0, 0.875, 1.0, 0.03125, 1.0, 0.0625, 1.0, 0.0625, 1.0, 0.03125, 1.0, 0.4375, 1.0, 0.4688, 1.0, 0.4688, 1.0, 0.4375, 1.0, 0.8438, 1.0, 0.875, 1.0, 0.875, 1.0, 0.8438, 1.0, 0.0, 1.0, 0.03125, 1.0, 0.03125, 1.0, 0.0, 1.0, 0.4062, 1.0, 0.4375, 1.0, 0.4375, 1.0, 0.4062, 1.0, 0.8125, 1.0, 0.8438, 1.0, 0.8438, 1.0, 0.8125, 1.0, 0.375, 1.0, 0.4062, 1.0, 0.4062, 1.0, 0.375, 1.0, 0.7812, 1.0, 0.8125, 1.0, 0.8125, 1.0, 0.7812, 1.0, 0.3438, 1.0, 0.375, 1.0, 0.375, 1.0, 0.3438, 1.0, 0.75, 1.0, 0.7812, 1.0, 0.7812, 1.0, 0.75, 1.0, 0.3125, 1.0, 0.3438, 1.0, 0.3438, 1.0, 0.3125, 1.0, 0.7188, 1.0, 0.75, 1.0, 0.75, 1.0, 0.7188, 1.0, 0.2812, 1.0, 0.3125, 1.0, 0.3125, 1.0, 0.2812, 1.0, 0.6875, 1.0, 0.7188, 1.0, 0.7188, 1.0, 0.6875, 1.0, 0.25, 1.0, 0.2812, 1.0, 0.2812, 1.0, 0.25, 1.0, 0.6562, 1.0, 0.6875, 1.0, 0.6875, 1.0, 0.6562, 1.0, 0.2188, 1.0, 0.25, 1.0, 0.25, 1.0, 0.2188, 1.0, 0.625, 1.0, 0.6562, 1.0, 0.6562, 1.0, 0.625, 1.0, 0.1875, 1.0, 0.2188, 1.0, 0.2188, 1.0, 0.1875, 1.0, 0.5938, 1.0, 0.625, 1.0, 0.625, 1.0, 0.5938, 1.0, 0.1562, 1.0, 0.1875, 1.0, 0.1875, 1.0, 0.1562, 1.0, 0.5625, 1.0, 0.5938, 1.0, 0.5938, 1.0, 0.5625, 1.0, 0.9688, 1.0, 1.0, 1.0, 1.0, 1.0, 0.9688, 1.0, 0.125, 1.0, 0.1562, 1.0, 0.1562, 1.0, 0.125, 1.0, 0.3438, 1.0, 0.375, 1.0, 0.375, 1.0, 0.3438, 1.0, 0.8438, 1.0, 0.875, 1.0, 0.875, 1.0, 0.8438, 1.0, 0.0, 1.0, 0.03125, 1.0, 0.03125, 1.0, 0.0, 1.0, 0.4062, 1.0, 0.4375, 1.0, 0.4375, 1.0, 0.4062, 1.0, 0.8125, 1.0, 0.8438, 1.0, 0.8438, 1.0, 0.8125, 1.0, 0.375, 1.0, 0.4062, 1.0, 0.4062, 1.0, 0.375, 1.0, 0.7812, 1.0, 0.8125, 1.0, 0.8125, 1.0, 0.7812, 1.0, 0.3438, 1.0, 0.375, 1.0, 0.375, 1.0, 0.3438, 1.0, 0.75, 1.0, 0.7812, 1.0, 0.7812, 1.0, 0.75, 1.0, 0.3125, 1.0, 0.3438, 1.0, 0.3438, 1.0, 0.3125, 1.0, 0.7188, 1.0, 0.75, 1.0, 0.75, 1.0, 0.7188, 1.0, 0.2812, 1.0, 0.3125, 1.0, 0.3125, 1.0, 0.2812, 1.0, 0.6875, 1.0, 0.7188, 1.0, 0.7188, 1.0, 0.6875, 1.0, 0.25, 1.0, 0.2812, 1.0, 0.2812, 1.0, 0.25, 1.0, 0.6562, 1.0, 0.6875, 1.0, 0.6875, 1.0, 0.6562, 1.0, 0.2188, 1.0, 0.25, 1.0, 0.25, 1.0, 0.2188, 1.0, 0.625, 1.0, 0.6562, 1.0, 0.6562, 1.0, 0.625, 1.0, 0.1875, 1.0, 0.2188, 1.0, 0.2188, 1.0, 0.1875, 1.0, 0.5938, 1.0, 0.625, 1.0, 0.625, 1.0, 0.5938, 1.0, 0.1562, 1.0, 0.1875, 1.0, 0.1875, 1.0, 0.1562, 1.0, 0.5625, 1.0, 0.5938, 1.0, 0.5938, 1.0, 0.5625, 1.0, 0.9688, 1.0, 1.0, 1.0, 1.0, 1.0, 0.9688, 1.0, 0.125, 1.0, 0.1562, 1.0, 0.1562, 1.0, 0.125, 1.0, 0.5312, 1.0, 0.5625, 1.0, 0.5625, 1.0, 0.5312, 1.0, 0.9375, 1.0, 0.9688, 1.0, 0.9688, 1.0, 0.9375, 1.0, 0.09375, 1.0, 0.125, 1.0, 0.125, 1.0, 0.09375, 1.0, 0.5, 1.0, 0.5312, 1.0, 0.5312, 1.0, 0.5, 1.0, 0.9062, 1.0, 0.9375, 1.0, 0.9375, 1.0, 0.9062, 1.0, 0.0625, 1.0, 0.09375, 1.0, 0.09375, 1.0, 0.0625, 1.0, 0.4688, 1.0, 0.5, 1.0, 0.5, 1.0, 0.4688, 1.0, 0.875, 1.0, 0.9062, 1.0, 0.9062, 1.0, 0.875, 1.0, 0.03125, 1.0, 0.0625, 1.0, 0.0625, 1.0, 0.03125, 1.0, 0.75, 1.0, 0.7812, 1.0, 0.7812, 1.0, 0.75, 1.0, 0.3125, 1.0, 0.3438, 1.0, 0.3438, 1.0, 0.3125, 1.0, 0.7188, 1.0, 0.75, 1.0, 0.75, 1.0, 0.7188, 1.0, 0.2812, 1.0, 0.3125, 1.0, 0.3125, 1.0, 0.2812, 1.0, 0.6875, 1.0, 0.7188, 1.0, 0.7188, 1.0, 0.6875, 1.0, 0.25, 1.0, 0.2812, 1.0, 0.2812, 1.0, 0.25, 1.0, 0.6562, 1.0, 0.6875, 1.0, 0.6875, 1.0, 0.6562, 1.0, 0.2188, 1.0, 0.25, 1.0, 0.25, 1.0, 0.2188, 1.0, 0.625, 1.0, 0.6562, 1.0, 0.6562, 1.0, 0.625, 1.0, 0.1875, 1.0, 0.2188, 1.0, 0.2188, 1.0, 0.1875, 1.0, 0.5938, 1.0, 0.625, 1.0, 0.625, 1.0, 0.5938, 1.0, 0.1562, 1.0, 0.1875, 1.0, 0.1875, 1.0, 0.1562, 1.0, 0.5625, 1.0, 0.5938, 1.0, 0.5938, 1.0, 0.5625, 1.0, 0.9688, 1.0, 1.0, 1.0, 1.0, 1.0, 0.9688, 1.0, 0.125, 1.0, 0.1562, 1.0, 0.1562, 1.0, 0.125, 1.0, 0.5312, 1.0, 0.5625, 1.0, 0.5625, 1.0, 0.5312, 1.0, 0.9375, 1.0, 0.9688, 1.0, 0.9688, 1.0, 0.9375, 1.0, 0.09375, 1.0, 0.125, 1.0, 0.125, 1.0, 0.09375, 1.0, 0.5, 1.0, 0.5312, 1.0, 0.5312, 1.0, 0.5, 1.0, 0.9062, 1.0, 0.9375, 1.0, 0.9375, 1.0, 0.9062, 1.0, 0.0625, 1.0, 0.09375, 1.0, 0.09375, 1.0, 0.0625, 1.0, 0.4688, 1.0, 0.5, 1.0, 0.5, 1.0, 0.4688, 1.0, 0.875, 1.0, 0.9062, 1.0, 0.9062, 1.0, 0.875, 1.0, 0.03125, 1.0, 0.0625, 1.0, 0.0625, 1.0, 0.03125, 1.0, 0.4375, 1.0, 0.4688, 1.0, 0.4688, 1.0, 0.4375, 1.0, 0.8438, 1.0, 0.875, 1.0, 0.875, 1.0, 0.8438, 1.0, 0.0, 1.0, 0.03125, 1.0, 0.03125, 1.0, 0.0, 1.0, 0.4062, 1.0, 0.4375, 1.0, 0.4375, 1.0, 0.4062, 1.0, 0.8125, 1.0, 0.8438, 1.0, 0.8438, 1.0, 0.8125, 1.0, 0.375, 1.0, 0.4062, 1.0, 0.4062, 1.0, 0.375, 1.0, 0.7812, 1.0, 0.8125, 1.0, 0.8125, 1.0, 0.7812, 1.0, 0.25, 0.4495, 0.2889, 0.4457, 0.2968, 0.4854, 0.25, 0.49, 0.2889, 0.4457, 0.3264, 0.4343, 0.3418, 0.4717, 0.2968, 0.4854, 0.3264, 0.4343, 0.3608, 0.4159, 0.3833, 0.4496, 0.3418, 0.4717, 0.3608, 0.4159, 0.3911, 0.3911, 0.4197, 0.4197, 0.3833, 0.4496, 0.3911, 0.3911, 0.4159, 0.3608, 0.4496, 0.3833, 0.4197, 0.4197, 0.4159, 0.3608, 0.4343, 0.3264, 0.4717, 0.3418, 0.4496, 0.3833, 0.4343, 0.3264, 0.4457, 0.2889, 0.4854, 0.2968, 0.4717, 0.3418, 0.4457, 0.2889, 0.4495, 0.25, 0.49, 0.25, 0.4854, 0.2968, 0.4495, 0.25, 0.4457, 0.2111, 0.4854, 0.2032, 0.49, 0.25, 0.4457, 0.2111, 0.4343, 0.1736, 0.4717, 0.1582, 0.4854, 0.2032, 0.4343, 0.1736, 0.4159, 0.1392, 0.4496, 0.1167, 0.4717, 0.1582, 0.4159, 0.1392, 0.3911, 0.1089, 0.4197, 0.08029, 0.4496, 0.1167, 0.3911, 0.1089, 0.3608, 0.0841, 0.3833, 0.05045, 0.4197, 0.08029, 0.3608, 0.0841, 0.3264, 0.06566, 0.3418, 0.02827, 0.3833, 0.05045, 0.3264, 0.06566, 0.2889, 0.05431, 0.2968, 0.01461, 0.3418, 0.02827, 0.2889, 0.05431, 0.25, 0.05048, 0.25, 0.01, 0.2968, 0.01461, 0.25, 0.05048, 0.2111, 0.05431, 0.2032, 0.01461, 0.25, 0.01, 0.2111, 0.05431, 0.1736, 0.06566, 0.1582, 0.02827, 0.2032, 0.01461, 0.1736, 0.06566, 0.1392, 0.0841, 0.1167, 0.05045, 0.1582, 0.02827, 0.1392, 0.0841, 0.1089, 0.1089, 0.08029, 0.08029, 0.1167, 0.05045, 0.1089, 0.1089, 0.0841, 0.1392, 0.05045, 0.1167, 0.08029, 0.08029, 0.0841, 0.1392, 0.06566, 0.1736, 0.02827, 0.1582, 0.05045, 0.1167, 0.06566, 0.1736, 0.05431, 0.2111, 0.01461, 0.2032, 0.02827, 0.1582, 0.05431, 0.2111, 0.05048, 0.25, 0.01, 0.25, 0.01461, 0.2032, 0.05048, 0.25, 0.05431, 0.2889, 0.01461, 0.2968, 0.01, 0.25, 0.05431, 0.2889, 0.06566, 0.3264, 0.02827, 0.3418, 0.01461, 0.2968, 0.06566, 0.3264, 0.0841, 0.3608, 0.05045, 0.3833, 0.02827, 0.3418, 0.0841, 0.3608, 0.1089, 0.3911, 0.08029, 0.4197, 0.05045, 0.3833, 0.1089, 0.3911, 0.1392, 0.4159, 0.1167, 0.4496, 0.08029, 0.4197, 0.1392, 0.4159, 0.1736, 0.4343, 0.1582, 0.4717, 0.1167, 0.4496, 0.1736, 0.4343, 0.2111, 0.4457, 0.2032, 0.4854, 0.1582, 0.4717, 0.2111, 0.4457, 0.25, 0.4495, 0.25, 0.49, 0.2032, 0.4854, 0.0, 0.0, 0.0, 0.0, 0.0, 0.0, 0.0, 0.0, 0.0, 0.0, 0.0, 0.0, 0.0, 0.0, 0.0, 0.0, 0.0, 0.0, 0.0, 0.0, 0.0, 0.0, 0.0, 0.0, 0.0, 0.0, 0.0, 0.0, 0.0, 0.0, 0.0, 0.0, 0.0, 0.0, 0.0, 0.0, 0.0, 0.0, 0.0, 0.0, 0.0, 0.0, 0.0, 0.0, 0.0, 0.0, 0.0, 0.0, 0.0, 0.0, 0.0, 0.0, 0.0, 0.0, 0.0, 0.0, 0.0, 0.0, 0.0, 0.0, 0.0, 0.0, 0.0, 0.0, 0.0, 0.0, 0.0, 0.0, 0.0, 0.0, 0.0, 0.0, 0.0, 0.0, 0.0, 0.0, 0.0, 0.0, 0.0, 0.0, 0.0, 0.0, 0.0, 0.0, 0.0, 0.0, 0.0, 0.0, 0.0, 0.0, 0.0, 0.0, 0.0, 0.0, 0.0, 0.0, 0.0, 0.0, 0.0, 0.0, 0.0, 0.0, 0.0, 0.0, 0.0, 0.0, 0.0, 0.0, 0.0, 0.0, 0.0, 0.0, 0.0, 0.0, 0.0, 0.0, 0.0, 0.0, 0.0, 0.0, 0.0, 0.0, 0.0, 0.0, 0.0, 0.0, 0.0, 0.0, 0.0, 0.0, 0.0, 0.0, 0.0, 0.0, 0.0, 0.0, 0.0, 0.0, 0.0, 0.0, 0.0, 0.0, 0.0, 0.0, 0.0, 0.0, 0.0, 0.0, 0.0, 0.0, 0.0, 0.0, 0.0, 0.0, 0.0, 0.0, 0.0, 0.0, 0.0, 0.0, 0.0, 0.0, 0.0, 0.0, 0.0, 0.0, 0.0, 0.0, 0.0, 0.0, 0.0, 0.0, 0.0, 0.0, 0.0, 0.0, 0.0, 0.0, 0.0, 0.0, 0.0, 0.0, 0.0, 0.0, 0.0, 0.0, 0.0, 0.0, 0.0, 0.0, 0.0, 0.0, 0.0, 0.0, 0.0, 0.0, 0.0, 0.0, 0.0, 0.0, 0.0, 0.0, 0.0, 0.0, 0.0, 0.0, 0.0, 0.0, 0.0, 0.0, 0.0, 0.0, 0.0, 0.0, 0.0, 0.0, 0.0, 0.0, 0.0, 0.0, 0.0, 0.0, 0.0, 0.0, 0.0, 0.0, 0.0, 0.0, 0.0, 0.0, 0.0, 0.0, 0.0, 0.0, 0.0, 0.0, 0.0, 0.0, 0.0, 0.0, 0.0, 0.0, 0.0, 0.0, 0.0, 0.0, 0.0, 0.0, 0.0, 0.0, 0.0, 0.0, 0.0, 0.0, 0.0, 0.0, 0.0, 0.0, 0.0, 0.0, 0.0, 0.0, 0.0, 0.0, 0.0, 0.0, 0.0, 0.0, 0.0, 0.0, 0.0, 0.0, 0.0, 0.0, 0.0, 0.0, 0.0, 0.0, 0.0, 0.0, 0.0, 0.0, 0.0, 0.0, 0.0, 0.0, 0.0, 0.0, 0.0, 0.0, 0.0, 0.0, 0.0, 0.0, 0.0, 0.0, 0.0, 0.0, 0.0, 0.0, 0.0, 0.0, 0.0, 0.0, 0.0, 0.0, 0.0, 0.0, 0.0, 0.0, 0.0, 0.0, 0.0, 0.0, 0.0, 0.0, 0.0, 0.0, 0.0, 0.0, 0.0, 0.0, 0.0, 0.0, 0.0, 0.0, 0.0, 0.0, 0.0, 0.0, 0.0, 0.0, 0.0, 0.0, 0.0, 0.0, 0.5625, 1.0, 0.5312, 1.0, 0.5312, 1.0, 0.5625, 1.0, 0.2812, 1.0, 0.25, 1.0, 0.25, 1.0, 0.2812, 1.0, 0.9688, 1.0, 0.9375, 1.0, 0.9375, 1.0, 0.9688, 1.0, 0.6875, 1.0, 0.6562, 1.0, 0.6562, 1.0, 0.6875, 1.0, 0.4062, 1.0, 0.375, 1.0, 0.375, 1.0, 0.4062, 1.0, 0.125, 1.0, 0.09375, 1.0, 0.09375, 1.0, 0.125, 1.0, 0.8125, 1.0, 0.7812, 1.0, 0.7812, 1.0, 0.8125, 1.0, 0.5312, 1.0, 0.5, 1.0, 0.5, 1.0, 0.5312, 1.0, 0.25, 1.0, 0.2188, 1.0, 0.2188, 1.0, 0.25, 1.0, 0.9375, 1.0, 0.9062, 1.0, 0.9062, 1.0, 0.9375, 1.0, 0.6562, 1.0, 0.625, 1.0, 0.625, 1.0, 0.6562, 1.0, 0.375, 1.0, 0.3438, 1.0, 0.3438, 1.0, 0.375, 1.0, 0.09375, 1.0, 0.0625, 1.0, 0.0625, 1.0, 0.09375, 1.0, 0.7812, 1.0, 0.75, 1.0, 0.75, 1.0, 0.7812, 1.0, 0.5, 1.0, 0.4688, 1.0, 0.4688, 1.0, 0.5, 1.0, 0.2188, 1.0, 0.1875, 1.0, 0.1875, 1.0, 0.2188, 1.0, 0.9062, 1.0, 0.875, 1.0, 0.875, 1.0, 0.9062, 1.0, 0.625, 1.0, 0.5938, 1.0, 0.5938, 1.0, 0.625, 1.0, 0.3438, 1.0, 0.3125, 1.0, 0.3125, 1.0, 0.3438, 1.0, 0.0625, 1.0, 0.03125, 1.0, 0.03125, 1.0, 0.0625, 1.0, 0.75, 1.0, 0.7188, 1.0, 0.7188, 1.0, 0.75, 1.0, 0.4688, 1.0, 0.4375, 1.0, 0.4375, 1.0, 0.4688, 1.0, 0.1875, 1.0, 0.1562, 1.0, 0.1562, 1.0, 0.1875, 1.0, 0.875, 1.0, 0.8438, 1.0, 0.8438, 1.0, 0.875, 1.0, 0.5938, 1.0, 0.5625, 1.0, 0.5625, 1.0, 0.5938, 1.0, 0.3125, 1.0, 0.2812, 1.0, 0.2812, 1.0, 0.3125, 1.0, 1.0, 1.0, 0.9688, 1.0, 0.9688, 1.0, 1.0, 1.0, 0.03125, 1.0, 0.0, 1.0, 0.0, 1.0, 0.03125, 1.0, 0.7188, 1.0, 0.6875, 1.0, 0.6875, 1.0, 0.7188, 1.0, 0.4375, 1.0, 0.4062, 1.0, 0.4062, 1.0, 0.4375, 1.0, 0.1562, 1.0, 0.125, 1.0, 0.125, 1.0, 0.1562, 1.0, 0.8438, 1.0, 0.8125, 1.0, 0.8125, 1.0, 0.8438, 1.0, 0.7812, 1.0, 0.75, 1.0, 0.75, 1.0, 0.7812, 1.0, 0.3438, 1.0, 0.3125, 1.0, 0.3125, 1.0, 0.3438, 1.0, 0.75, 1.0, 0.7188, 1.0, 0.7188, 1.0, 0.75, 1.0, 0.3125, 1.0, 0.2812, 1.0, 0.2812, 1.0, 0.3125, 1.0, 0.7188, 1.0, 0.6875, 1.0, 0.6875, 1.0, 0.7188, 1.0, 0.2812, 1.0, 0.25, 1.0, 0.25, 1.0, 0.2812, 1.0, 0.6875, 1.0, 0.6562, 1.0, 0.6562, 1.0, 0.6875, 1.0, 0.25, 1.0, 0.2188, 1.0, 0.2188, 1.0, 0.25, 1.0, 0.6562, 1.0, 0.625, 1.0, 0.625, 1.0, 0.6562, 1.0, 0.2188, 1.0, 0.1875, 1.0, 0.1875, 1.0, 0.2188, 1.0, 0.1875, 1.0, 0.1562, 1.0, 0.1562, 1.0, 0.1875, 1.0, 0.1562, 1.0, 0.125, 1.0, 0.125, 1.0, 0.1562, 1.0, 0.875, 1.0, 0.8438, 1.0, 0.8438, 1.0, 0.875, 1.0, 0.8438, 1.0, 0.8125, 1.0, 0.8125, 1.0, 0.8438, 1.0, 0.8125, 1.0, 0.7812, 1.0, 0.7812, 1.0, 0.8125, 1.0, 0.375, 1.0, 0.3438, 1.0, 0.3438, 1.0, 0.375, 1.0, 0.9062, 1.0, 0.9062, 1.0, 0.875, 1.0, 0.875, 1.0, 0.9375, 1.0, 0.9375, 1.0, 0.9062, 1.0, 0.9062, 1.0, 0.9688, 1.0, 0.9688, 1.0, 0.9375, 1.0, 0.9375, 1.0, 1.0, 1.0, 1.0, 1.0, 0.9688, 1.0, 0.9688, 1.0, 0.03125, 1.0, 0.0, 1.0, 0.0, 1.0, 0.03125, 1.0, 0.0625, 1.0, 0.0625, 1.0, 0.03125, 1.0, 0.03125, 1.0, 0.09375, 1.0, 0.09375, 1.0, 0.0625, 1.0, 0.0625, 1.0, 0.125, 1.0, 0.125, 1.0, 0.09375, 1.0, 0.09375, 1.0, 0.9197, 0.08029, 0.625, 1.0, 0.5938, 1.0, 0.5625, 1.0, 0.5312, 1.0, 0.5, 1.0, 0.4688, 1.0, 0.4375, 1.0, 0.4062, 1.0, 0.375, 1.0, 0.5803, 0.08029, 0.6167, 0.05045, 0.6582, 0.02827, 0.7032, 0.01461, 0.75, 0.01, 0.7968, 0.01461, 0.8418, 0.02827, 0.8833, 0.05045, 0.8833, 0.4496, 0.9062, 1.0, 0.875, 1.0, 0.9197, 0.4197, 0.8418, 0.4717, 0.9375, 1.0, 0.9062, 1.0, 0.8833, 0.4496, 0.7968, 0.4854, 0.9688, 1.0, 0.9375, 1.0, 0.8418, 0.4717, 0.75, 0.49, 1.0, 1.0, 0.9688, 1.0, 0.7968, 0.4854, 0.7032, 0.4854, 0.03125, 1.0, 0.0, 1.0, 0.75, 0.49, 0.6582, 0.4717, 0.0625, 1.0, 0.03125, 1.0, 0.7032, 0.4854, 0.6167, 0.4496, 0.09375, 1.0, 0.0625, 1.0, 0.6582, 0.4717, 0.5803, 0.4197, 0.125, 1.0, 0.09375, 1.0, 0.6167, 0.4496, 0.0, 0.0, 0.0, 0.0, 0.0, 0.0, 0.0, 0.0, 0.0, 0.0, 0.0, 0.0, 0.0, 0.0, 0.0, 0.0, 0.0, 0.0, 0.0, 0.0, 0.0, 0.0, 0.0, 0.0, 0.0, 0.0, 0.0, 0.0, 0.0, 0.0, 0.0, 0.0, 0.0, 0.0, 0.0, 0.0, 0.0, 0.0, 0.0, 0.0, 0.0, 0.0, 0.0, 0.0, 0.0, 0.0, 0.0, 0.0, 0.0, 0.0, 0.0, 0.0, 0.0, 0.0, 0.0, 0.0, 0.0, 0.0, 0.0, 0.0, 0.0, 0.0, 0.0, 0.0])
me_cylinder_006.materials.append(mat_material_036)
me_cylinder_006.materials.append(mat_material_035)
me_cylinder_006.use_remesh_fix_poles = True
me_cylinder_006.use_remesh_preserve_attributes = False
me_cylinder_006.use_mirror_vertex_groups = False
me_cylinder_006.update()

# ---- objects
ob_mustard = bpy.data.objects.new('Mustard', me_cylinder_006)

# ---- transforms, parenting, visibility, modifiers, constraints
ob_mustard.location = (0.0, 0.0, 0.0)
ob_mustard.lineart.crease_threshold = 0.0

# ---- collection membership
col_collection.objects.link(ob_mustard)

# ---- scene / render settings (as saved in the file)
scene.frame_start = 1; scene.frame_end = 250; scene.frame_set(1)
scene.render.engine = 'BLENDER_EEVEE_NEXT'
scene.cycles.use_denoising = False
scene.cycles.samples = 128
scene.cycles.sampling_pattern = 'TABULATED_SOBOL'
scene.cycles.use_adaptive_sampling = False
scene.cycles.use_light_tree = False
scene.view_settings.view_transform = 'Filmic'
bpy.context.view_layer.update()

# ---- added for rendering (the .blend has no active camera and no usable light): camera, sun
cam_auto = bpy.data.cameras.new('AutoCamera')
cam_auto.lens = 50.0
cam_auto.sensor_width = 36.0
cam_auto.clip_end = 1000.0
ob_auto_camera = bpy.data.objects.new('AutoCamera', cam_auto)
scene.collection.objects.link(ob_auto_camera)
ob_auto_camera.location = (4.04813, -4.87025, 3.69416)
ob_auto_camera.rotation_euler = (1.09748, -7.21219e-08, 0.694738)
scene.camera = ob_auto_camera
light_auto_sun = bpy.data.lights.new('AutoSun', 'SUN')
light_auto_sun.energy = 3.0
light_auto_sun.angle = 0.0523599
ob_auto_sun = bpy.data.objects.new('AutoSun', light_auto_sun)
scene.collection.objects.link(ob_auto_sun)
ob_auto_sun.rotation_euler = (0.872665, 0.174533, 0.523599)
bpy.context.view_layer.update()
